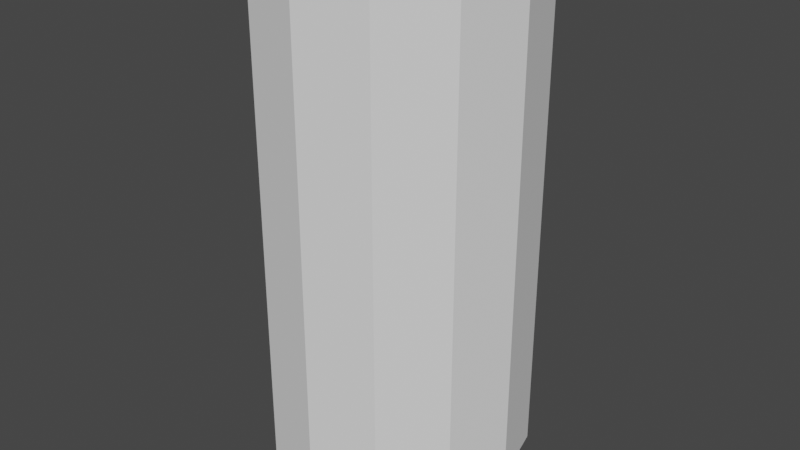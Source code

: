 # Source: PlayerBox.blend  (saved by Blender 2.81.16; exported with 4.5.12 LTS)
import bpy
from mathutils import Matrix  # noqa: F401  (used for matrix-valued properties, if any)

bpy.ops.wm.read_factory_settings(use_empty=True)
scene = bpy.context.scene
scene.name = 'Scene'

# ---- collections
col_collection = bpy.data.collections.new('Collection'); scene.collection.children.link(col_collection)

# ---- world
world_world = bpy.data.worlds.new('World'); scene.world = world_world
world_world.use_nodes = True; world_world.node_tree.nodes.clear()
_N = world_world.node_tree.nodes; _L = world_world.node_tree.links
n0 = _N.new('ShaderNodeOutputWorld'); n0.name = 'World Output'; n0.location = (300, 300)
n1 = _N.new('ShaderNodeBackground'); n1.name = 'Background'; n1.location = (10, 300)
n1.inputs[0].default_value = (0.05088, 0.05088, 0.05088, 1.0)
_L.new(n1.outputs[0], n0.inputs[0])
n0.is_active_output = True
world_world.color = (0.05088, 0.05088, 0.05088)
world_world.use_sun_shadow = False
world_world.sun_shadow_jitter_overblur = 0.0

# ---- meshes
me_playerboxmesh = bpy.data.meshes.new('PlayerBoxMESH')
me_playerboxmesh.from_pydata([(1.917e-08, -7.704e-09, -0.2447), (0.0, 1.6, -0.4), (0.1224, -8.669e-09, -0.2119), (0.2, 1.6, -0.3464), (0.2119, -1.13e-08, -0.1224), (0.3464, 1.6, -0.2), (0.2447, -1.999e-15, 7.902e-09), (0.4, 1.6, -5.245e-08), (0.2119, 1.13e-08, 0.1224), (0.3464, 1.6, 0.2), (0.1224, 8.669e-09, 0.2119), (0.2, 1.6, 0.3464), (3.884e-08, 7.704e-09, 0.2447), (6.04e-08, 1.6, 0.4), (-0.1224, 8.669e-09, 0.2119), (-0.2, 1.6, 0.3464), (-0.2119, 1.13e-08, 0.1224), (-0.3464, 1.6, 0.2), (-0.2447, -1.642e-15, 1.189e-07), (-0.4, 1.6, 1.16e-07), (-0.2119, -1.13e-08, -0.1224), (-0.3464, 1.6, -0.2), (-0.1224, -8.669e-09, -0.2119), (-0.2, 1.6, -0.3464), (0.0, 0.1, -0.4), (0.2, 0.1, -0.3464), (0.3464, 0.1, -0.2), (0.4, 0.1, 1.748e-08), (0.3464, 0.1, 0.2), (0.2, 0.1, 0.3464), (6.04e-08, 0.1, 0.4), (-0.2, 0.1, 0.3464), (-0.3464, 0.1, 0.2), (-0.4, 0.1, 1.86e-07), (-0.3464, 0.1, -0.2), (-0.2, 0.1, -0.3464)], [], [(24, 1, 3, 25), (25, 3, 5, 26), (26, 5, 7, 27), (27, 7, 9, 28), (28, 9, 11, 29), (29, 11, 13, 30), (30, 13, 15, 31), (31, 15, 17, 32), (32, 17, 19, 33), (33, 19, 21, 34), (3, 1, 23, 21, 19, 17, 15, 13, 11, 9, 7, 5), (34, 21, 23, 35), (35, 23, 1, 24), (0, 2, 4, 6, 8, 10, 12, 14, 16, 18, 20, 22), (2, 0, 24, 25), (4, 2, 25, 26), (6, 4, 26, 27), (8, 6, 27, 28), (10, 8, 28, 29), (12, 10, 29, 30), (14, 12, 30, 31), (16, 14, 31, 32), (18, 16, 32, 33), (20, 18, 33, 34), (22, 20, 34, 35), (0, 22, 35, 24)])
_uv = me_playerboxmesh.uv_layers.new(name='UVMap')
_uv.uv.foreach_set('vector', [1.0, 0.5, 1.0, 1.0, 0.9167, 1.0, 0.9167, 0.5, 0.9167, 0.5, 0.9167, 1.0, 0.8333, 1.0, 0.8333, 0.5, 0.8333, 0.5, 0.8333, 1.0, 0.75, 1.0, 0.75, 0.5, 0.75, 0.5, 0.75, 1.0, 0.6667, 1.0, 0.6667, 0.5, 0.6667, 0.5, 0.6667, 1.0, 0.5833, 1.0, 0.5833, 0.5, 0.5833, 0.5, 0.5833, 1.0, 0.5, 1.0, 0.5, 0.5, 0.5, 0.5, 0.5, 1.0, 0.4167, 1.0, 0.4167, 0.5, 0.4167, 0.5, 0.4167, 1.0, 0.3333, 1.0, 0.3333, 0.5, 0.3333, 0.5, 0.3333, 1.0, 0.25, 1.0, 0.25, 0.5, 0.25, 0.5, 0.25, 1.0, 0.1667, 1.0, 0.1667, 0.5, 0.37, 0.4578, 0.25, 0.49, 0.13, 0.4578, 0.04215, 0.37, 0.01, 0.25, 0.04215, 0.13, 0.13, 0.04215, 0.25, 0.01, 0.37, 0.04215, 0.4578, 0.13, 0.49, 0.25, 0.4578, 0.37, 0.1667, 0.5, 0.1667, 1.0, 0.08333, 1.0, 0.08333, 0.5, 0.08333, 0.5, 0.08333, 1.0, 7.451e-08, 1.0, 7.451e-08, 0.5, 0.75, 0.3968, 0.8234, 0.3772, 0.8772, 0.3234, 0.8968, 0.25, 0.8772, 0.1766, 0.8234, 0.1228, 0.75, 0.1032, 0.6766, 0.1228, 0.6228, 0.1766, 0.6032, 0.25, 0.6228, 0.3234, 0.6766, 0.3772, 0.8234, 0.3772, 0.75, 0.3968, 0.75, 0.49, 0.87, 0.4578, 0.8772, 0.3234, 0.8234, 0.3772, 0.87, 0.4578, 0.9578, 0.37, 0.8968, 0.25, 0.8772, 0.3234, 0.9578, 0.37, 0.99, 0.25, 0.8772, 0.1766, 0.8968, 0.25, 0.99, 0.25, 0.9578, 0.13, 0.8234, 0.1228, 0.8772, 0.1766, 0.9578, 0.13, 0.87, 0.04215, 0.75, 0.1032, 0.8234, 0.1228, 0.87, 0.04215, 0.75, 0.01, 0.6766, 0.1228, 0.75, 0.1032, 0.75, 0.01, 0.63, 0.04215, 0.6228, 0.1766, 0.6766, 0.1228, 0.63, 0.04215, 0.5422, 0.13, 0.6032, 0.25, 0.6228, 0.1766, 0.5422, 0.13, 0.51, 0.25, 0.6228, 0.3234, 0.6032, 0.25, 0.51, 0.25, 0.5422, 0.37, 0.6766, 0.3772, 0.6228, 0.3234, 0.5422, 0.37, 0.63, 0.4578, 0.75, 0.3968, 0.6766, 0.3772, 0.63, 0.4578, 0.75, 0.49])
me_playerboxmesh.use_remesh_fix_poles = True
me_playerboxmesh.use_remesh_preserve_attributes = False
me_playerboxmesh.use_mirror_vertex_groups = False
me_playerboxmesh.update()
me_playerfeetboxmesh = bpy.data.meshes.new('PlayerFeetBoxMESH')
me_playerfeetboxmesh.from_pydata([(2.156e-08, -9.196e-10, -0.2247), (0.0, 0.2, -0.38), (0.1124, -7.964e-10, -0.1946), (0.19, 0.2, -0.3291), (0.1946, -4.598e-10, -0.1124), (0.3291, 0.2, -0.19), (0.2247, 3.228e-17, 9.423e-09), (0.38, 0.2, -5.988e-08), (0.1946, 4.598e-10, 0.1124), (0.3291, 0.2, 0.19), (0.1124, 7.964e-10, 0.1946), (0.19, 0.2, 0.3291), (3.103e-08, 9.196e-10, 0.2247), (5.738e-08, 0.2, 0.38), (-0.1124, 7.964e-10, 0.1946), (-0.19, 0.2, 0.3291), (-0.1946, 4.598e-10, 0.1124), (-0.3291, 0.2, 0.19), (-0.2247, 4.285e-16, 1.024e-07), (-0.38, 0.2, 1.002e-07), (-0.1946, -4.598e-10, -0.1124), (-0.3291, 0.2, -0.19), (-0.1124, -7.964e-10, -0.1946), (-0.19, 0.2, -0.3291), (0.0, 0.1, -0.38), (0.19, 0.1, -0.3291), (0.3291, 0.1, -0.19), (0.38, 0.1, 1.661e-08), (0.3291, 0.1, 0.19), (0.19, 0.1, 0.3291), (5.738e-08, 0.1, 0.38), (-0.19, 0.1, 0.3291), (-0.3291, 0.1, 0.19), (-0.38, 0.1, 1.767e-07), (-0.3291, 0.1, -0.19), (-0.19, 0.1, -0.3291)], [], [(24, 1, 3, 25), (25, 3, 5, 26), (26, 5, 7, 27), (27, 7, 9, 28), (28, 9, 11, 29), (29, 11, 13, 30), (30, 13, 15, 31), (31, 15, 17, 32), (32, 17, 19, 33), (33, 19, 21, 34), (3, 1, 23, 21, 19, 17, 15, 13, 11, 9, 7, 5), (34, 21, 23, 35), (35, 23, 1, 24), (0, 2, 4, 6, 8, 10, 12, 14, 16, 18, 20, 22), (2, 0, 24, 25), (4, 2, 25, 26), (6, 4, 26, 27), (8, 6, 27, 28), (10, 8, 28, 29), (12, 10, 29, 30), (14, 12, 30, 31), (16, 14, 31, 32), (18, 16, 32, 33), (20, 18, 33, 34), (22, 20, 34, 35), (0, 22, 35, 24)])
_uv = me_playerfeetboxmesh.uv_layers.new(name='UVMap')
_uv.uv.foreach_set('vector', [1.0, 0.5, 1.0, 1.0, 0.9167, 1.0, 0.9167, 0.5, 0.9167, 0.5, 0.9167, 1.0, 0.8333, 1.0, 0.8333, 0.5, 0.8333, 0.5, 0.8333, 1.0, 0.75, 1.0, 0.75, 0.5, 0.75, 0.5, 0.75, 1.0, 0.6667, 1.0, 0.6667, 0.5, 0.6667, 0.5, 0.6667, 1.0, 0.5833, 1.0, 0.5833, 0.5, 0.5833, 0.5, 0.5833, 1.0, 0.5, 1.0, 0.5, 0.5, 0.5, 0.5, 0.5, 1.0, 0.4167, 1.0, 0.4167, 0.5, 0.4167, 0.5, 0.4167, 1.0, 0.3333, 1.0, 0.3333, 0.5, 0.3333, 0.5, 0.3333, 1.0, 0.25, 1.0, 0.25, 0.5, 0.25, 0.5, 0.25, 1.0, 0.1667, 1.0, 0.1667, 0.5, 0.37, 0.4578, 0.25, 0.49, 0.13, 0.4578, 0.04215, 0.37, 0.01, 0.25, 0.04215, 0.13, 0.13, 0.04215, 0.25, 0.01, 0.37, 0.04215, 0.4578, 0.13, 0.49, 0.25, 0.4578, 0.37, 0.1667, 0.5, 0.1667, 1.0, 0.08333, 1.0, 0.08333, 0.5, 0.08333, 0.5, 0.08333, 1.0, 7.451e-08, 1.0, 7.451e-08, 0.5, 0.75, 0.3919, 0.821, 0.3729, 0.8729, 0.321, 0.8919, 0.25, 0.8729, 0.179, 0.821, 0.1271, 0.75, 0.1081, 0.679, 0.1271, 0.6271, 0.179, 0.6081, 0.25, 0.6271, 0.321, 0.679, 0.3729, 0.821, 0.3729, 0.75, 0.3919, 0.75, 0.49, 0.87, 0.4578, 0.8729, 0.321, 0.821, 0.3729, 0.87, 0.4578, 0.9578, 0.37, 0.8919, 0.25, 0.8729, 0.321, 0.9578, 0.37, 0.99, 0.25, 0.8729, 0.179, 0.8919, 0.25, 0.99, 0.25, 0.9578, 0.13, 0.821, 0.1271, 0.8729, 0.179, 0.9578, 0.13, 0.87, 0.04215, 0.75, 0.1081, 0.821, 0.1271, 0.87, 0.04215, 0.75, 0.01, 0.679, 0.1271, 0.75, 0.1081, 0.75, 0.01, 0.63, 0.04215, 0.6271, 0.179, 0.679, 0.1271, 0.63, 0.04215, 0.5422, 0.13, 0.6081, 0.25, 0.6271, 0.179, 0.5422, 0.13, 0.51, 0.25, 0.6271, 0.321, 0.6081, 0.25, 0.51, 0.25, 0.5422, 0.37, 0.679, 0.3729, 0.6271, 0.321, 0.5422, 0.37, 0.63, 0.4578, 0.75, 0.3919, 0.679, 0.3729, 0.63, 0.4578, 0.75, 0.49])
me_playerfeetboxmesh.use_remesh_fix_poles = True
me_playerfeetboxmesh.use_remesh_preserve_attributes = False
me_playerfeetboxmesh.use_mirror_vertex_groups = False
me_playerfeetboxmesh.update()
me_playerheadboxmesh = bpy.data.meshes.new('PlayerHeadBoxMESH')
me_playerheadboxmesh.from_pydata([(0.0, 2.98e-08, -0.38), (0.19, 2.98e-08, -0.3291), (0.3291, 2.98e-08, -0.19), (0.38, 2.98e-08, 4.913e-08), (0.3291, 2.98e-08, 0.19), (0.19, 2.98e-08, 0.3291), (5.738e-08, 2.98e-08, 0.38), (-0.19, 2.98e-08, 0.3291), (-0.3291, 2.98e-08, 0.19), (-0.38, 2.98e-08, 2.092e-07), (-0.3291, 2.98e-08, -0.19), (-0.19, 2.98e-08, -0.3291), (0.0, -0.1, -0.38), (0.19, -0.1, -0.3291), (0.3291, -0.1, -0.19), (0.38, -0.1, 1.256e-07), (0.3291, -0.1, 0.19), (0.19, -0.1, 0.3291), (5.738e-08, -0.1, 0.38), (-0.19, -0.1, 0.3291), (-0.3291, -0.1, 0.19), (-0.38, -0.1, 2.857e-07), (-0.3291, -0.1, -0.19), (-0.19, -0.1, -0.3291)], [], [(12, 0, 1, 13), (13, 1, 2, 14), (14, 2, 3, 15), (15, 3, 4, 16), (16, 4, 5, 17), (17, 5, 6, 18), (18, 6, 7, 19), (19, 7, 8, 20), (20, 8, 9, 21), (21, 9, 10, 22), (1, 0, 11, 10, 9, 8, 7, 6, 5, 4, 3, 2), (22, 10, 11, 23), (23, 11, 0, 12), (12, 13, 14, 15, 16, 17, 18, 19, 20, 21, 22, 23)])
_uv = me_playerheadboxmesh.uv_layers.new(name='UVMap')
_uv.uv.foreach_set('vector', [1.0, 0.5, 1.0, 1.0, 0.9167, 1.0, 0.9167, 0.5, 0.9167, 0.5, 0.9167, 1.0, 0.8333, 1.0, 0.8333, 0.5, 0.8333, 0.5, 0.8333, 1.0, 0.75, 1.0, 0.75, 0.5, 0.75, 0.5, 0.75, 1.0, 0.6667, 1.0, 0.6667, 0.5, 0.6667, 0.5, 0.6667, 1.0, 0.5833, 1.0, 0.5833, 0.5, 0.5833, 0.5, 0.5833, 1.0, 0.5, 1.0, 0.5, 0.5, 0.5, 0.5, 0.5, 1.0, 0.4167, 1.0, 0.4167, 0.5, 0.4167, 0.5, 0.4167, 1.0, 0.3333, 1.0, 0.3333, 0.5, 0.3333, 0.5, 0.3333, 1.0, 0.25, 1.0, 0.25, 0.5, 0.25, 0.5, 0.25, 1.0, 0.1667, 1.0, 0.1667, 0.5, 0.37, 0.4578, 0.25, 0.49, 0.13, 0.4578, 0.04215, 0.37, 0.01, 0.25, 0.04215, 0.13, 0.13, 0.04215, 0.25, 0.01, 0.37, 0.04215, 0.4578, 0.13, 0.49, 0.25, 0.4578, 0.37, 0.1667, 0.5, 0.1667, 1.0, 0.08333, 1.0, 0.08333, 0.5, 0.08333, 0.5, 0.08333, 1.0, 7.451e-08, 1.0, 7.451e-08, 0.5, 0.75, 0.49, 0.87, 0.4578, 0.9578, 0.37, 0.99, 0.25, 0.9578, 0.13, 0.87, 0.04215, 0.75, 0.01, 0.63, 0.04215, 0.5422, 0.13, 0.51, 0.25, 0.5422, 0.37, 0.63, 0.4578])
me_playerheadboxmesh.use_remesh_fix_poles = True
me_playerheadboxmesh.use_remesh_preserve_attributes = False
me_playerheadboxmesh.use_mirror_vertex_groups = False
me_playerheadboxmesh.update()

# ---- objects
ob_playerbox = bpy.data.objects.new('PlayerBox', me_playerboxmesh)
ob_playerfeetbox = bpy.data.objects.new('PlayerFeetBox', me_playerfeetboxmesh)
ob_playerheadbox = bpy.data.objects.new('PlayerHeadBox', me_playerheadboxmesh)

# ---- transforms, parenting, visibility, modifiers, constraints
ob_playerbox.location = (0.0, 0.0, 0.0)
ob_playerbox.rotation_euler = (1.571, 0.0, 0.0)
ob_playerbox.lineart.crease_threshold = 0.0
ob_playerfeetbox.location = (0.0, 0.0, 0.0)
ob_playerfeetbox.rotation_euler = (1.571, 0.0, 0.0)
ob_playerfeetbox.lineart.crease_threshold = 0.0
ob_playerheadbox.location = (0.0, 2.98e-08, 1.6)
ob_playerheadbox.rotation_euler = (1.571, 0.0, 0.0)
ob_playerheadbox.lineart.crease_threshold = 0.0

# ---- collection membership
col_collection.objects.link(ob_playerbox)
col_collection.objects.link(ob_playerfeetbox)
col_collection.objects.link(ob_playerheadbox)

# ---- scene / render settings (as saved in the file)
scene.frame_start = 1; scene.frame_end = 250; scene.frame_set(1)
scene.render.engine = 'BLENDER_EEVEE_NEXT'
scene.cycles.use_denoising = False
scene.cycles.samples = 128
scene.cycles.sampling_pattern = 'TABULATED_SOBOL'
scene.cycles.use_adaptive_sampling = False
scene.cycles.use_light_tree = False
scene.view_settings.view_transform = 'Filmic'
bpy.context.view_layer.update()

# ---- added for rendering (the .blend has no active camera and no usable light): camera, sun
cam_auto = bpy.data.cameras.new('AutoCamera')
cam_auto.lens = 50.0
cam_auto.sensor_width = 36.0
cam_auto.clip_end = 1000.0
ob_auto_camera = bpy.data.objects.new('AutoCamera', cam_auto)
scene.collection.objects.link(ob_auto_camera)
ob_auto_camera.location = (1.81306, -2.17568, 2.25045)
ob_auto_camera.rotation_euler = (1.09748, -7.21219e-08, 0.694738)
scene.camera = ob_auto_camera
light_auto_sun = bpy.data.lights.new('AutoSun', 'SUN')
light_auto_sun.energy = 3.0
light_auto_sun.angle = 0.0523599
ob_auto_sun = bpy.data.objects.new('AutoSun', light_auto_sun)
scene.collection.objects.link(ob_auto_sun)
ob_auto_sun.rotation_euler = (0.872665, 0.174533, 0.523599)
bpy.context.view_layer.update()
